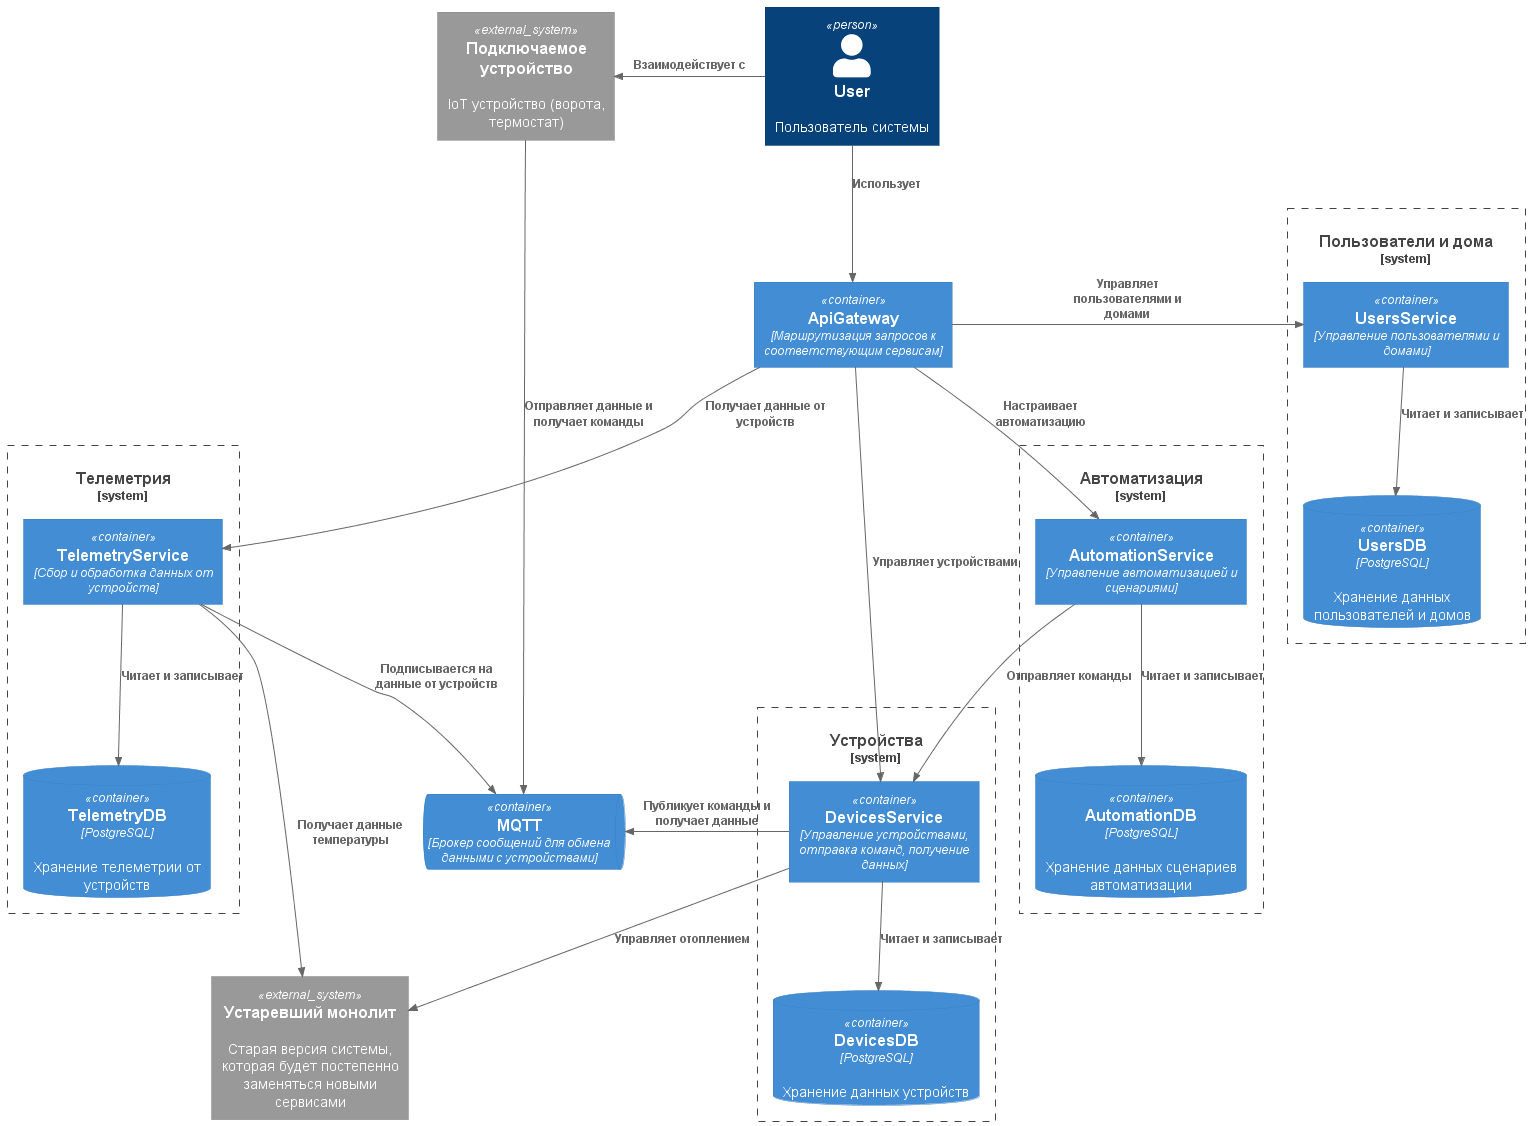

The diagram above was rendered by PlantUML. Its source (embedded in the PNG):
@startuml Containers
!include https://raw.githubusercontent.com/plantuml-stdlib/C4-PlantUML/master/C4_Container.puml

Person(user, "User", "Пользователь системы")

System_Ext(device, "Подключаемое устройство", "IoT устройство (ворота, термостат)")
System_Ext(deprecatedMonolith, "Устаревший монолит", "Старая версия системы, которая будет постепенно заменяться новыми сервисами")

Container(apiGateway, "ApiGateway", "Маршрутизация запросов к соответствующим сервисам")

System_Boundary(usersDomain, "Пользователи и дома") {
    Container(usersService, "UsersService", "Управление пользователями и домами")
    ContainerDb(usersDb, "UsersDB", "PostgreSQL", "Хранение данных пользователей и домов")
}

System_Boundary(automationDomain, "Автоматизация") {
    Container(automationService, "AutomationService", "Управление автоматизацией и сценариями")
    ContainerDb(automationDb, "AutomationDB", "PostgreSQL", "Хранение данных сценариев автоматизации")
}

System_Boundary(devicesDomain, "Устройства") {
    Container(devicesService, "DevicesService", "Управление устройствами, отправка команд, получение данных")    
    ContainerDb(devicesDb, "DevicesDB", "PostgreSQL", "Хранение данных устройств")    
}

System_Boundary(telemetryDomain, "Телеметрия") {
    Container(telemetryService, "TelemetryService", "Сбор и обработка данных от устройств")
    ContainerDb(telemetryDb, "TelemetryDB", "PostgreSQL", "Хранение телеметрии от устройств")
}

ContainerQueue(deviceQueue, "MQTT", "Брокер сообщений для обмена данными с устройствами")

Rel(user, apiGateway, "Использует")
Rel_Left(user, device, "Взаимодействует с")

Rel_Left(apiGateway, usersService, "Управляет пользователями и домами")
Rel(apiGateway, automationService, "Настраивает автоматизацию")
Rel(apiGateway, devicesService, "Управляет устройствами")
Rel(apiGateway, telemetryService, "Получает данные от устройств")

Rel(usersService, usersDb, "Читает и записывает")
Rel(devicesService, devicesDb, "Читает и записывает")
Rel(automationService, automationDb, "Читает и записывает")
Rel(telemetryService, telemetryDb, "Читает и записывает")

Rel(automationService, devicesService, "Отправляет команды")
Rel_Left(devicesService, deviceQueue, "Публикует команды и получает данные")
Rel(telemetryService, deviceQueue, "Подписывается на данные от устройств")

Rel(device, deviceQueue, "Отправляет данные и получает команды")

Rel(devicesService, deprecatedMonolith, "Управляет отоплением")
Rel(telemetryService, deprecatedMonolith, "Получает данные температуры")

LAYOUT_TOP_DOWN()

@enduml